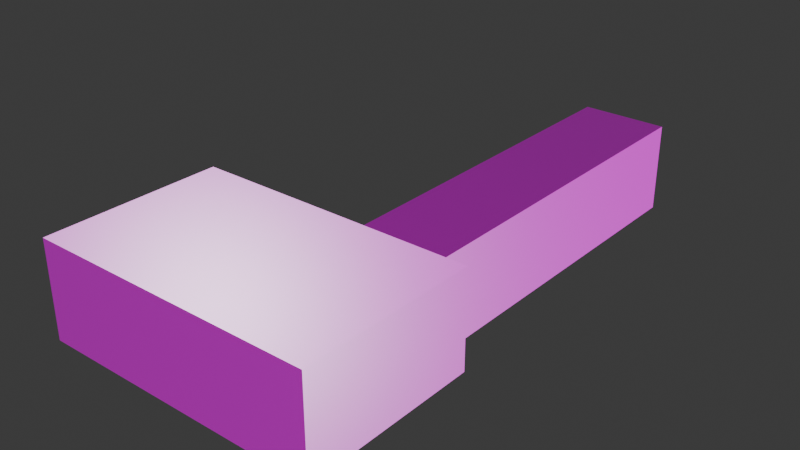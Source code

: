# Source: Lab_Grounds.blend  (saved by Blender 4.2.66; exported with 4.5.12 LTS)
import bpy
from mathutils import Matrix  # noqa: F401  (used for matrix-valued properties, if any)

bpy.ops.wm.read_factory_settings(use_empty=True)
scene = bpy.context.scene
scene.name = 'Scene'

# ---- images (referenced by path relative to the original .blend; pixels are not part of the script)
import os
ASSET_DIR = os.environ.get("B2B_ASSET_DIR", "")  # directory of the original .blend (textures are referenced by path, not embedded)
HERE = os.path.dirname(os.path.abspath(__file__))  # packed textures are extracted next to this script under _unpacked/

def load_image(name, relpath, width, height, colorspace="sRGB"):
    """Load a texture the original file referenced (path relative to the .blend, or extracted next to this script)."""
    p = next((c for c in (os.path.join(HERE, relpath), os.path.join(ASSET_DIR, relpath)) if relpath and os.path.exists(c)), "")
    if p:
        img = bpy.data.images.load(p, check_existing=True)
        img.name = name
    else:  # same state as the original file: an image datablock whose file is absent (Cycles renders it pink)
        img = bpy.data.images.new(name, width, height)
        img.source = "FILE"
        img.filepath = "//" + (relpath or name)
    img.colorspace_settings.name = colorspace
    return img
img_beige_wall_001_disp_1k_png = load_image('beige_wall_001_disp_1k.png', 'beige_wall_001_disp_1k.png', 1024, 1024, 'Non-Color')
img_beige_wall_001_diff_1k_jpg = load_image('beige_wall_001_diff_1k.jpg', 'beige_wall_001_diff_1k.jpg', 1024, 1024, 'sRGB')
img_beige_wall_001_rough_1k_jpg = load_image('beige_wall_001_rough_1k.jpg', 'beige_wall_001_rough_1k.jpg', 1024, 1024, 'Non-Color')
img_beige_wall_001_nor_gl_1k_exr = load_image('beige_wall_001_nor_gl_1k.exr', 'beige_wall_001_nor_gl_1k.exr', 1024, 1024, 'Non-Color')
img_lab_grounds_diff_001 = load_image('lab_grounds_diff.001', '', 2048, 2048, 'sRGB')
img_floor_tiles_06_disp_1k_png = load_image('floor_tiles_06_disp_1k.png', 'floor_tiles_06_disp_1k.png', 1024, 1024, 'Non-Color')
img_floor_tiles_06_diff_1k_jpg = load_image('floor_tiles_06_diff_1k.jpg', 'floor_tiles_06_diff_1k.jpg', 1024, 1024, 'sRGB')
img_floor_tiles_06_rough_1k_jpg = load_image('floor_tiles_06_rough_1k.jpg', 'floor_tiles_06_rough_1k.jpg', 1024, 1024, 'Non-Color')
img_floor_tiles_06_nor_gl_1k_exr = load_image('floor_tiles_06_nor_gl_1k.exr', 'floor_tiles_06_nor_gl_1k.exr', 1024, 1024, 'Non-Color')
img_wood_planks_grey_disp_1k_png = load_image('wood_planks_grey_disp_1k.png', 'wood_planks_grey_disp_1k.png', 1024, 1024, 'Non-Color')
img_wood_planks_grey_diff_1k_jpg = load_image('wood_planks_grey_diff_1k.jpg', 'wood_planks_grey_diff_1k.jpg', 1024, 1024, 'sRGB')
img_wood_planks_grey_rough_1k_jpg = load_image('wood_planks_grey_rough_1k.jpg', 'wood_planks_grey_rough_1k.jpg', 1024, 1024, 'Non-Color')
img_wood_planks_grey_nor_gl_1k_exr = load_image('wood_planks_grey_nor_gl_1k.exr', 'wood_planks_grey_nor_gl_1k.exr', 1024, 1024, 'Non-Color')
img_worn_planks_disp_1k_png = load_image('worn_planks_disp_1k.png', 'worn_planks_disp_1k.png', 1024, 1024, 'Non-Color')
img_worn_planks_diff_1k_jpg = load_image('worn_planks_diff_1k.jpg', 'worn_planks_diff_1k.jpg', 1024, 1024, 'sRGB')
img_worn_planks_rough_1k_exr = load_image('worn_planks_rough_1k.exr', 'worn_planks_rough_1k.exr', 1024, 1024, 'Non-Color')
img_worn_planks_nor_gl_1k_exr = load_image('worn_planks_nor_gl_1k.exr', 'worn_planks_nor_gl_1k.exr', 1024, 1024, 'Non-Color')

# ---- materials (node trees are filled in below, after node groups)
mat_beige_walls = bpy.data.materials.new('Beige Walls')
mat_tiled_floor = bpy.data.materials.new('Tiled Floor')
mat_wooden_floor = bpy.data.materials.new('Wooden Floor')
mat_doorstep = bpy.data.materials.new('Doorstep')

# ---- material node trees
mat_beige_walls.use_nodes = True; mat_beige_walls.node_tree.nodes.clear()
_N = mat_beige_walls.node_tree.nodes; _L = mat_beige_walls.node_tree.links
n0 = _N.new('ShaderNodeBsdfPrincipled'); n0.name = 'Principled BSDF'; n0.location = (10, 300)
n1 = _N.new('ShaderNodeOutputMaterial'); n1.name = 'Material Output'; n1.location = (300, 300)
n2 = _N.new('ShaderNodeTexImage'); n2.name = 'Image Texture'; n2.location = (88, -600)
n2.label = 'Displacement'
n2.image = img_beige_wall_001_disp_1k_png
n3 = _N.new('ShaderNodeDisplacement'); n3.name = 'Displacement'; n3.location = (110, -400)
n3.inputs[2].default_value = 1.0
n4 = _N.new('ShaderNodeTexImage'); n4.name = 'Image Texture.001'; n4.location = (88, -40)
n4.label = 'Base Color'
n4.image = img_beige_wall_001_diff_1k_jpg
n5 = _N.new('ShaderNodeTexImage'); n5.name = 'Image Texture.002'; n5.location = (88, -320)
n5.label = 'Roughness'
n5.image = img_beige_wall_001_rough_1k_jpg
n6 = _N.new('ShaderNodeTexImage'); n6.name = 'Image Texture.003'; n6.location = (88, -880)
n6.label = 'Normal'
n6.image = img_beige_wall_001_nor_gl_1k_exr
n7 = _N.new('ShaderNodeNormalMap'); n7.name = 'Normal Map'; n7.location = (-240, -340)
n8 = _N.new('ShaderNodeMapping'); n8.name = 'Mapping'; n8.location = (230, -40)
n8.inputs[3].default_value = (10.0, 10.0, 10.0)
n9 = _N.new('NodeReroute'); n9.name = 'Reroute'; n9.location = (38, -596)
n9.width = 16
n9.socket_idname = 'NodeSocketVector'
n10 = _N.new('ShaderNodeTexCoord'); n10.name = 'Texture Coordinate'; n10.location = (30, -40)
n11 = _N.new('NodeFrame'); n11.name = 'Frame'; n11.location = (-1270, 340)
n11.label = 'Mapping'
n11.width = 400
n12 = _N.new('NodeFrame'); n12.name = 'Frame.001'; n12.location = (-628, 540)
n12.label = 'Textures'
n12.width = 358
n13 = _N.new('ShaderNodeTexImage'); n13.name = 'Image Texture.004'; n13.location = (-92, 580)
n13.image = img_lab_grounds_diff_001
n2.parent = n12
n4.parent = n12
n5.parent = n12
n6.parent = n12
n8.parent = n11
n9.parent = n12
n10.parent = n11
_L.new(n0.outputs[0], n1.inputs[0])
_L.new(n2.outputs[0], n3.inputs[0])
_L.new(n3.outputs[0], n1.inputs[2])
_L.new(n4.outputs[0], n0.inputs[0])
_L.new(n5.outputs[0], n0.inputs[2])
_L.new(n6.outputs[0], n7.inputs[1])
_L.new(n7.outputs[0], n0.inputs[5])
_L.new(n9.outputs[0], n4.inputs[0])
_L.new(n9.outputs[0], n5.inputs[0])
_L.new(n9.outputs[0], n2.inputs[0])
_L.new(n9.outputs[0], n6.inputs[0])
_L.new(n8.outputs[0], n9.inputs[0])
_L.new(n10.outputs[2], n8.inputs[0])
n1.is_active_output = True
mat_tiled_floor.use_nodes = True; mat_tiled_floor.node_tree.nodes.clear()
_N = mat_tiled_floor.node_tree.nodes; _L = mat_tiled_floor.node_tree.links
n0 = _N.new('ShaderNodeBsdfPrincipled'); n0.name = 'Principled BSDF'; n0.location = (10, 300)
n1 = _N.new('ShaderNodeOutputMaterial'); n1.name = 'Material Output'; n1.location = (300, 300)
n2 = _N.new('ShaderNodeTexImage'); n2.name = 'Image Texture'; n2.location = (88, -600)
n2.label = 'Displacement'
n2.image = img_floor_tiles_06_disp_1k_png
n3 = _N.new('ShaderNodeDisplacement'); n3.name = 'Displacement'; n3.location = (110, -400)
n3.inputs[2].default_value = 1.0
n4 = _N.new('ShaderNodeTexImage'); n4.name = 'Image Texture.001'; n4.location = (88, -40)
n4.label = 'Base Color'
n4.image = img_floor_tiles_06_diff_1k_jpg
n5 = _N.new('ShaderNodeTexImage'); n5.name = 'Image Texture.002'; n5.location = (88, -320)
n5.label = 'Roughness'
n5.image = img_floor_tiles_06_rough_1k_jpg
n6 = _N.new('ShaderNodeTexImage'); n6.name = 'Image Texture.003'; n6.location = (88, -880)
n6.label = 'Normal'
n6.image = img_floor_tiles_06_nor_gl_1k_exr
n7 = _N.new('ShaderNodeNormalMap'); n7.name = 'Normal Map'; n7.location = (-240, -340)
n8 = _N.new('ShaderNodeMapping'); n8.name = 'Mapping'; n8.location = (230, -40)
n8.inputs[2].default_value = (0.0, 0.0, 0.7854)
n8.inputs[3].default_value = (14.0, 14.0, 14.0)
n9 = _N.new('NodeReroute'); n9.name = 'Reroute'; n9.location = (38, -596)
n9.width = 16
n9.socket_idname = 'NodeSocketVector'
n10 = _N.new('ShaderNodeTexCoord'); n10.name = 'Texture Coordinate'; n10.location = (30, -40)
n11 = _N.new('NodeFrame'); n11.name = 'Frame'; n11.location = (-1270, 340)
n11.label = 'Mapping'
n11.width = 400
n12 = _N.new('NodeFrame'); n12.name = 'Frame.001'; n12.location = (-628, 540)
n12.label = 'Textures'
n12.width = 358
n2.parent = n12
n4.parent = n12
n5.parent = n12
n6.parent = n12
n8.parent = n11
n9.parent = n12
n10.parent = n11
_L.new(n0.outputs[0], n1.inputs[0])
_L.new(n2.outputs[0], n3.inputs[0])
_L.new(n3.outputs[0], n1.inputs[2])
_L.new(n4.outputs[0], n0.inputs[0])
_L.new(n5.outputs[0], n0.inputs[2])
_L.new(n6.outputs[0], n7.inputs[1])
_L.new(n7.outputs[0], n0.inputs[5])
_L.new(n9.outputs[0], n4.inputs[0])
_L.new(n9.outputs[0], n5.inputs[0])
_L.new(n9.outputs[0], n2.inputs[0])
_L.new(n9.outputs[0], n6.inputs[0])
_L.new(n8.outputs[0], n9.inputs[0])
_L.new(n10.outputs[2], n8.inputs[0])
n1.is_active_output = True
mat_wooden_floor.use_nodes = True; mat_wooden_floor.node_tree.nodes.clear()
_N = mat_wooden_floor.node_tree.nodes; _L = mat_wooden_floor.node_tree.links
n0 = _N.new('ShaderNodeBsdfPrincipled'); n0.name = 'Principled BSDF'; n0.location = (10, 300)
n1 = _N.new('ShaderNodeOutputMaterial'); n1.name = 'Material Output'; n1.location = (300, 300)
n2 = _N.new('ShaderNodeTexImage'); n2.name = 'Image Texture'; n2.location = (88, -600)
n2.label = 'Displacement'
n2.image = img_wood_planks_grey_disp_1k_png
n3 = _N.new('ShaderNodeDisplacement'); n3.name = 'Displacement'; n3.location = (110, -400)
n3.inputs[2].default_value = 1.0
n4 = _N.new('ShaderNodeTexImage'); n4.name = 'Image Texture.001'; n4.location = (88, -40)
n4.label = 'Base Color'
n4.image = img_wood_planks_grey_diff_1k_jpg
n5 = _N.new('ShaderNodeTexImage'); n5.name = 'Image Texture.002'; n5.location = (88, -320)
n5.label = 'Roughness'
n5.image = img_wood_planks_grey_rough_1k_jpg
n6 = _N.new('ShaderNodeTexImage'); n6.name = 'Image Texture.003'; n6.location = (88, -880)
n6.label = 'Normal'
n6.image = img_wood_planks_grey_nor_gl_1k_exr
n7 = _N.new('ShaderNodeNormalMap'); n7.name = 'Normal Map'; n7.location = (-240, -340)
n8 = _N.new('ShaderNodeMapping'); n8.name = 'Mapping'; n8.location = (230, -40)
n8.inputs[2].default_value = (0.0, 0.0, 1.571)
n8.inputs[3].default_value = (13.0, 13.0, 13.0)
n9 = _N.new('NodeReroute'); n9.name = 'Reroute'; n9.location = (38, -596)
n9.width = 16
n9.socket_idname = 'NodeSocketVector'
n10 = _N.new('ShaderNodeTexCoord'); n10.name = 'Texture Coordinate'; n10.location = (30, -40)
n11 = _N.new('NodeFrame'); n11.name = 'Frame'; n11.location = (-1270, 340)
n11.label = 'Mapping'
n11.width = 400
n12 = _N.new('NodeFrame'); n12.name = 'Frame.001'; n12.location = (-809, 540)
n12.label = 'Textures'
n12.width = 358
n13 = _N.new('ShaderNodeTexImage'); n13.name = 'Image Texture.004'; n13.location = (-271, 629)
n13.image = img_lab_grounds_diff_001
n2.parent = n12
n4.parent = n12
n5.parent = n12
n6.parent = n12
n8.parent = n11
n9.parent = n12
n10.parent = n11
_L.new(n0.outputs[0], n1.inputs[0])
_L.new(n2.outputs[0], n3.inputs[0])
_L.new(n3.outputs[0], n1.inputs[2])
_L.new(n5.outputs[0], n0.inputs[2])
_L.new(n6.outputs[0], n7.inputs[1])
_L.new(n7.outputs[0], n0.inputs[5])
_L.new(n9.outputs[0], n4.inputs[0])
_L.new(n9.outputs[0], n5.inputs[0])
_L.new(n9.outputs[0], n2.inputs[0])
_L.new(n9.outputs[0], n6.inputs[0])
_L.new(n8.outputs[0], n9.inputs[0])
_L.new(n10.outputs[2], n8.inputs[0])
_L.new(n4.outputs[0], n0.inputs[0])
n1.is_active_output = True
mat_doorstep.use_nodes = True; mat_doorstep.node_tree.nodes.clear()
_N = mat_doorstep.node_tree.nodes; _L = mat_doorstep.node_tree.links
n0 = _N.new('ShaderNodeBsdfPrincipled'); n0.name = 'Principled BSDF'; n0.location = (10, 300)
n1 = _N.new('ShaderNodeOutputMaterial'); n1.name = 'Material Output'; n1.location = (300, 300)
n2 = _N.new('ShaderNodeTexImage'); n2.name = 'Image Texture'; n2.location = (88, -600)
n2.label = 'Displacement'
n2.image = img_worn_planks_disp_1k_png
n3 = _N.new('ShaderNodeDisplacement'); n3.name = 'Displacement'; n3.location = (110, -400)
n3.inputs[2].default_value = 1.0
n4 = _N.new('ShaderNodeTexImage'); n4.name = 'Image Texture.001'; n4.location = (88, -40)
n4.label = 'Base Color'
n4.image = img_worn_planks_diff_1k_jpg
n5 = _N.new('ShaderNodeTexImage'); n5.name = 'Image Texture.002'; n5.location = (88, -320)
n5.label = 'Roughness'
n5.image = img_worn_planks_rough_1k_exr
n6 = _N.new('ShaderNodeTexImage'); n6.name = 'Image Texture.003'; n6.location = (88, -880)
n6.label = 'Normal'
n6.image = img_worn_planks_nor_gl_1k_exr
n7 = _N.new('ShaderNodeNormalMap'); n7.name = 'Normal Map'; n7.location = (-240, -340)
n8 = _N.new('ShaderNodeMapping'); n8.name = 'Mapping'; n8.location = (230, -40)
n8.inputs[3].default_value = (10.0, 10.0, 10.0)
n9 = _N.new('NodeReroute'); n9.name = 'Reroute'; n9.location = (38, -596)
n9.width = 16
n9.socket_idname = 'NodeSocketVector'
n10 = _N.new('ShaderNodeTexCoord'); n10.name = 'Texture Coordinate'; n10.location = (30, -40)
n11 = _N.new('NodeFrame'); n11.name = 'Frame'; n11.location = (-1270, 340)
n11.label = 'Mapping'
n11.width = 400
n12 = _N.new('NodeFrame'); n12.name = 'Frame.001'; n12.location = (-628, 540)
n12.label = 'Textures'
n12.width = 358
n2.parent = n12
n4.parent = n12
n5.parent = n12
n6.parent = n12
n8.parent = n11
n9.parent = n12
n10.parent = n11
_L.new(n0.outputs[0], n1.inputs[0])
_L.new(n2.outputs[0], n3.inputs[0])
_L.new(n3.outputs[0], n1.inputs[2])
_L.new(n5.outputs[0], n0.inputs[2])
_L.new(n6.outputs[0], n7.inputs[1])
_L.new(n7.outputs[0], n0.inputs[5])
_L.new(n9.outputs[0], n4.inputs[0])
_L.new(n9.outputs[0], n5.inputs[0])
_L.new(n9.outputs[0], n2.inputs[0])
_L.new(n9.outputs[0], n6.inputs[0])
_L.new(n8.outputs[0], n9.inputs[0])
_L.new(n10.outputs[2], n8.inputs[0])
_L.new(n4.outputs[0], n0.inputs[0])
n1.is_active_output = True

# ---- world
world_world = bpy.data.worlds.new('World'); scene.world = world_world
world_world.use_nodes = True; world_world.node_tree.nodes.clear()
_N = world_world.node_tree.nodes; _L = world_world.node_tree.links
n0 = _N.new('ShaderNodeOutputWorld'); n0.name = 'World Output'; n0.location = (300, 300)
n1 = _N.new('ShaderNodeBackground'); n1.name = 'Background'; n1.location = (10, 300)
n1.inputs[0].default_value = (0.05088, 0.05088, 0.05088, 1.0)
_L.new(n1.outputs[0], n0.inputs[0])
n0.is_active_output = True
world_world.color = (0.05088, 0.05088, 0.05088)
world_world.sun_shadow_jitter_overblur = 0.0

# ---- meshes
me_plane_009 = bpy.data.meshes.new('Plane.009')
me_plane_009.from_pydata([(-4.0, 2.5, 2.7), (-4.0, -2.5, 2.7), (4.0, 2.5, 2.7), (4.0, -2.5, 2.7), (-4.0, -2.5, 0.0), (4.0, -2.5, 0.0), (-4.0, 2.5, 0.0), (4.0, 2.5, 0.0), (-4.0, 2.5, 2.7), (-4.0, -2.5, 2.7), (4.0, -2.5, 2.7), (4.0, 2.5, 2.7), (2.4, 2.5, 0.0), (2.4, 2.5, 2.7), (1.6, 2.5, 0.0), (1.6, 2.5, 2.7), (2.4, 2.5, 2.0), (1.6, 2.5, 2.0), (0.8, 2.63, 0.0), (0.8, 12.63, 0.0), (3.2, 2.63, 0.0), (3.2, 12.63, 0.0), (3.2, 2.63, 2.5), (3.2, 12.63, 2.5), (0.8, 2.63, 2.5), (0.8, 12.63, 2.5), (2.4, 2.63, 0.0), (2.4, 2.63, 2.0), (3.2, 2.63, 0.0), (3.2, 2.63, 2.0), (3.2, 12.63, 0.0), (3.2, 12.63, 2.5), (0.8, 12.63, 0.0), (0.8, 12.63, 2.5), (0.8, 2.63, 0.0), (0.8, 2.63, 2.0), (1.6, 2.63, 2.0), (0.8, 2.63, 2.5), (1.6, 2.63, 0.0), (1.6, 2.63, 2.5), (2.4, 2.63, 2.5), (3.2, 2.63, 2.5), (2.4, 2.5, 0.0), (2.4, 2.5, 2.0), (2.4, 2.63, 0.0), (2.4, 2.63, 2.0), (1.6, 2.63, 2.0), (1.6, 2.5, 2.0), (1.6, 2.5, 0.0), (1.6, 2.63, 0.0), (-4.0, -2.5, 0.0), (-4.0, 2.5, 0.0), (4.0, -2.5, 0.0), (4.0, 2.5, 0.0), (1.6, 2.5, 0.0), (2.4, 2.5, 0.0), (1.6, 2.5, 0.03), (2.4, 2.5, 0.03), (1.6, 2.63, 0.03), (2.4, 2.63, 0.03), (1.6, 2.63, 0.0), (2.4, 2.63, 0.0)], [], [(2, 1, 0), (2, 3, 1), (10, 7, 5), (8, 4, 6), (11, 13, 16), (9, 5, 4), (13, 17, 16), (6, 14, 17), (10, 11, 7), (8, 9, 4), (12, 7, 16), (7, 11, 16), (9, 10, 5), (13, 15, 17), (15, 8, 17), (8, 6, 17), (19, 18, 20), (19, 20, 21), (22, 25, 23), (22, 24, 25), (27, 28, 26), (27, 29, 28), (30, 28, 29), (31, 30, 29), (32, 30, 31), (35, 32, 33), (32, 31, 33), (35, 34, 32), (38, 34, 35), (35, 39, 36), (38, 35, 36), (33, 37, 35), (35, 37, 39), (36, 39, 40), (27, 40, 41), (36, 40, 27), (29, 41, 31), (27, 41, 29), (43, 44, 42), (43, 45, 44), (47, 46, 45), (47, 45, 43), (48, 46, 47), (48, 49, 46), (52, 51, 50), (52, 53, 51), (55, 56, 54), (55, 57, 56), (57, 58, 56), (60, 58, 59), (57, 59, 58), (60, 59, 61)])
me_plane_009.polygons.foreach_set('material_index', [0, 0, 0, 0, 0, 0, 0, 0, 0, 0, 0, 0, 0, 0, 0, 0, 1, 1, 0, 0, 0, 0, 0, 0, 0, 0, 0, 0, 0, 0, 0, 0, 0, 0, 0, 0, 0, 0, 0, 0, 0, 0, 0, 0, 2, 2, 3, 3, 3, 3, 3, 3])
_uv = me_plane_009.uv_layers.new(name='UVMap')
_uv.uv.foreach_set('vector', [0.2576, 0.4039, 0.01365, 0.01365, 0.2576, 0.01365, 0.2576, 0.4039, 0.01365, 0.4039, 0.01365, 0.01365, 0.7151, 0.7727, 0.8468, 0.5288, 0.8468, 0.7727, 0.8546, 0.2576, 0.9863, 0.01365, 0.9863, 0.2576, 0.3024, 0.8215, 0.3024, 0.7435, 0.3366, 0.7435, 0.5561, 0.9191, 0.6878, 0.5288, 0.6878, 0.9191, 0.3024, 0.7435, 0.3366, 0.7044, 0.3366, 0.7435, 0.4341, 0.4312, 0.4341, 0.7044, 0.3366, 0.7044, 0.7151, 0.7727, 0.7151, 0.5288, 0.8468, 0.5288, 0.8546, 0.2576, 0.8546, 0.01365, 0.9863, 0.01365, 0.4341, 0.7435, 0.4341, 0.8215, 0.3366, 0.7435, 0.4341, 0.8215, 0.3024, 0.8215, 0.3366, 0.7435, 0.5561, 0.9191, 0.5561, 0.5288, 0.6878, 0.5288, 0.3024, 0.7435, 0.3024, 0.7044, 0.3366, 0.7044, 0.3024, 0.7044, 0.3024, 0.4312, 0.3366, 0.7044, 0.3024, 0.4312, 0.4341, 0.4312, 0.3366, 0.7044, 0.01365, 0.9191, 0.01365, 0.4312, 0.1307, 0.4312, 0.01365, 0.9191, 0.1307, 0.4312, 0.1307, 0.9191, 0.158, 0.4312, 0.2751, 0.9191, 0.158, 0.9191, 0.158, 0.4312, 0.2751, 0.4312, 0.2751, 0.9191, 0.7932, 0.8244, 0.8322, 0.922, 0.7932, 0.922, 0.7932, 0.8244, 0.8322, 0.8244, 0.8322, 0.922, 0.8273, 0.01365, 0.8273, 0.5015, 0.7298, 0.5015, 0.7054, 0.01365, 0.8273, 0.01365, 0.7298, 0.5015, 0.4195, 0.9708, 0.3024, 0.9708, 0.3024, 0.8488, 0.5805, 0.01365, 0.6781, 0.5015, 0.5561, 0.5015, 0.4195, 0.9708, 0.3024, 0.8488, 0.4195, 0.8488, 0.5805, 0.01365, 0.6781, 0.01365, 0.6781, 0.5015, 0.7542, 0.922, 0.7151, 0.922, 0.7151, 0.8244, 0.7151, 0.8244, 0.7542, 0.8, 0.7542, 0.8244, 0.7542, 0.922, 0.7151, 0.8244, 0.7542, 0.8244, 0.5561, 0.5015, 0.5561, 0.01365, 0.5805, 0.01365, 0.7151, 0.8244, 0.7151, 0.8, 0.7542, 0.8, 0.7542, 0.8244, 0.7542, 0.8, 0.7932, 0.8, 0.7932, 0.8244, 0.7932, 0.8, 0.8322, 0.8, 0.7542, 0.8244, 0.7932, 0.8, 0.7932, 0.8244, 0.7298, 0.5015, 0.7054, 0.5015, 0.7054, 0.01365, 0.7932, 0.8244, 0.8322, 0.8, 0.8322, 0.8244, 0.4951, 0.4312, 0.5014, 0.5288, 0.4951, 0.5288, 0.4951, 0.4312, 0.5014, 0.4312, 0.5014, 0.5288, 0.4951, 0.5561, 0.5014, 0.5561, 0.5014, 0.5951, 0.4951, 0.5561, 0.5014, 0.5951, 0.4951, 0.5951, 0.4678, 0.5288, 0.4614, 0.4312, 0.4678, 0.4312, 0.4678, 0.5288, 0.4614, 0.5288, 0.4614, 0.4312, 0.2849, 0.01365, 0.5288, 0.4039, 0.2849, 0.4039, 0.2849, 0.01365, 0.5288, 0.01365, 0.5288, 0.4039, 0.4917, 0.6615, 0.4902, 0.6224, 0.4917, 0.6224, 0.4917, 0.6615, 0.4902, 0.6615, 0.4902, 0.6224, 0.4614, 0.5561, 0.4678, 0.5951, 0.4614, 0.5951, 0.4629, 0.6615, 0.4614, 0.6615, 0.4614, 0.6224, 0.4614, 0.5561, 0.4678, 0.5561, 0.4678, 0.5951, 0.4629, 0.6615, 0.4614, 0.6224, 0.4629, 0.6224])
me_plane_009.materials.append(mat_beige_walls)
me_plane_009.materials.append(mat_tiled_floor)
me_plane_009.materials.append(mat_wooden_floor)
me_plane_009.materials.append(mat_doorstep)
me_plane_009.update()

# ---- objects
ob_room_ceiling = bpy.data.objects.new('Room Ceiling', me_plane_009)

# ---- transforms, parenting, visibility, modifiers, constraints
ob_room_ceiling.location = (0.0, 0.0, 0.0)

# ---- collection membership
scene.collection.objects.link(ob_room_ceiling)

# ---- scene / render settings (as saved in the file)
scene.frame_start = 1; scene.frame_end = 250; scene.frame_set(1)
scene.render.engine = 'CYCLES'
scene.cycles.bake_type = 'DIFFUSE'
bpy.context.view_layer.update()

# ---- added for rendering (the .blend has no active camera and no usable light): camera, sun
cam_auto = bpy.data.cameras.new('AutoCamera')
cam_auto.lens = 50.0
cam_auto.sensor_width = 36.0
cam_auto.clip_end = 1000.0
ob_auto_camera = bpy.data.objects.new('AutoCamera', cam_auto)
scene.collection.objects.link(ob_auto_camera)
ob_auto_camera.location = (16.0309, -14.1721, 14.1747)
ob_auto_camera.rotation_euler = (1.09748, -7.21219e-08, 0.694738)
scene.camera = ob_auto_camera
light_auto_sun = bpy.data.lights.new('AutoSun', 'SUN')
light_auto_sun.energy = 3.0
light_auto_sun.angle = 0.0523599
ob_auto_sun = bpy.data.objects.new('AutoSun', light_auto_sun)
scene.collection.objects.link(ob_auto_sun)
ob_auto_sun.rotation_euler = (0.872665, 0.174533, 0.523599)
bpy.context.view_layer.update()
